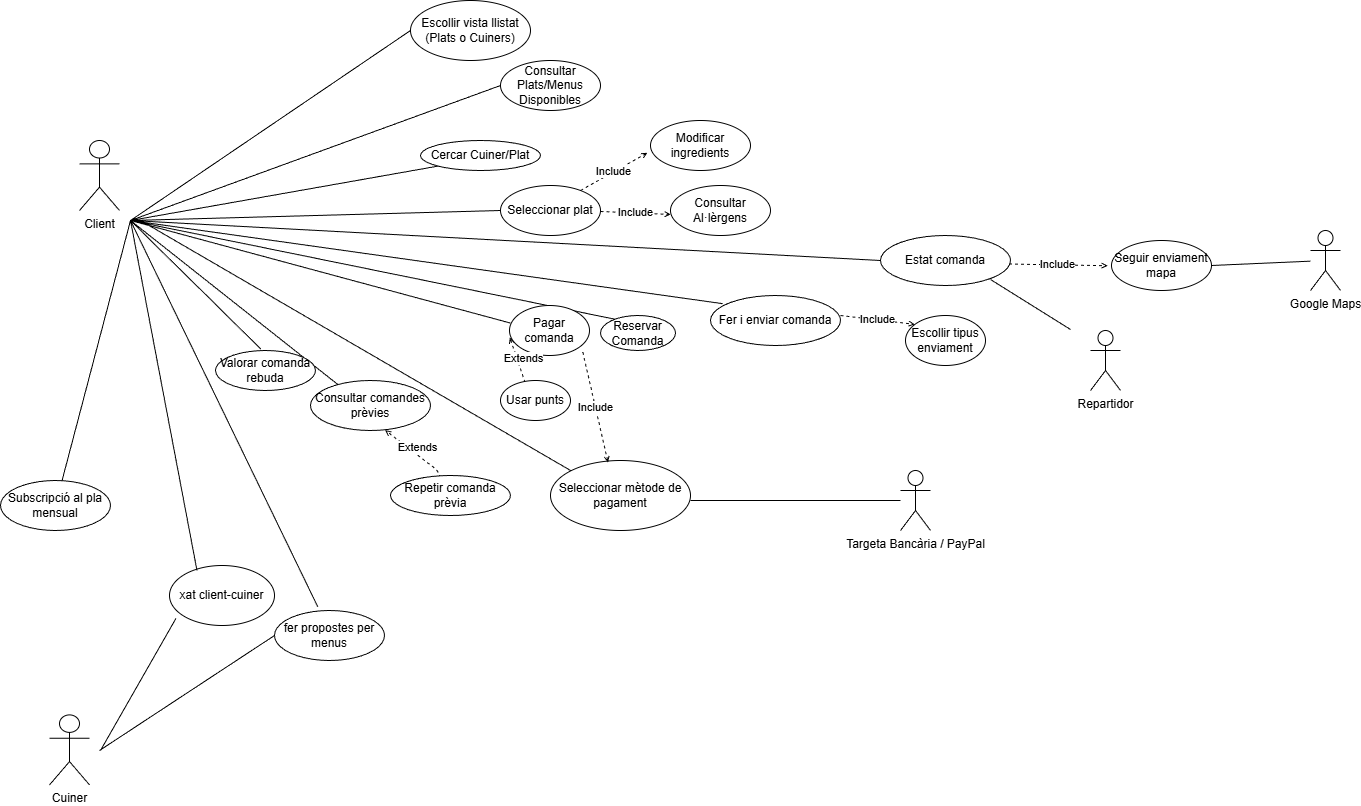

The diagram above was exported from draw.io. Its source (the exported page's mxGraphModel, read from the mxfile embedded in the PNG):
<mxGraphModel dx="997" dy="1185" grid="1" gridSize="10" guides="1" tooltips="1" connect="1" arrows="1" fold="1" page="1" pageScale="1" pageWidth="827" pageHeight="1169" math="0" shadow="0">
  <root>
    <mxCell id="0" />
    <mxCell id="1" parent="0" />
    <mxCell id="8a-UXECQu2HeB75noeLo-1" parent="1" style="shape=umlActor;verticalLabelPosition=bottom;verticalAlign=top;html=1;" value="Cuiner" vertex="1">
      <mxGeometry height="70" width="40" x="889" y="1554.4" as="geometry" />
    </mxCell>
    <mxCell id="8a-UXECQu2HeB75noeLo-6" edge="1" parent="1" source="8a-UXECQu2HeB75noeLo-7" style="endArrow=none;html=1;rounded=0;exitX=0;exitY=0.5;exitDx=0;exitDy=0;" value="">
      <mxGeometry height="50" relative="1" width="50" as="geometry">
        <mxPoint x="1149" y="1840" as="sourcePoint" />
        <mxPoint x="939" y="1590" as="targetPoint" />
      </mxGeometry>
    </mxCell>
    <mxCell id="8a-UXECQu2HeB75noeLo-7" parent="1" style="ellipse;whiteSpace=wrap;html=1;" value="&lt;div&gt;fer propostes per menus&lt;/div&gt;" vertex="1">
      <mxGeometry height="50" width="110" x="1114" y="1450" as="geometry" />
    </mxCell>
    <mxCell id="8a-UXECQu2HeB75noeLo-10" parent="1" style="shape=umlActor;verticalLabelPosition=bottom;verticalAlign=top;html=1;direction=east;" value="Client" vertex="1">
      <mxGeometry height="70" width="40" x="919" y="980" as="geometry" />
    </mxCell>
    <mxCell id="8a-UXECQu2HeB75noeLo-11" parent="1" style="shape=umlActor;verticalLabelPosition=bottom;verticalAlign=top;html=1;" value="Targeta Bancària / PayPal" vertex="1">
      <mxGeometry height="60" width="30" x="1740" y="1310" as="geometry" />
    </mxCell>
    <mxCell id="8a-UXECQu2HeB75noeLo-13" parent="1" style="ellipse;whiteSpace=wrap;html=1;direction=east;" value="Consultar Plats/Menus Disponibles" vertex="1">
      <mxGeometry height="50" width="100" x="1340" y="900" as="geometry" />
    </mxCell>
    <mxCell id="8a-UXECQu2HeB75noeLo-14" edge="1" parent="1" style="endArrow=none;html=1;rounded=0;entryX=0;entryY=0.5;entryDx=0;entryDy=0;exitX=0;exitY=0.5;exitDx=0;exitDy=0;" target="8a-UXECQu2HeB75noeLo-13" value="">
      <mxGeometry height="50" relative="1" width="50" as="geometry">
        <mxPoint x="970" y="1060" as="sourcePoint" />
        <mxPoint x="1030" y="960" as="targetPoint" />
      </mxGeometry>
    </mxCell>
    <mxCell id="8a-UXECQu2HeB75noeLo-15" parent="1" style="ellipse;whiteSpace=wrap;html=1;direction=east;" value="Seleccionar plat" vertex="1">
      <mxGeometry height="50" width="100" x="1340" y="1025" as="geometry" />
    </mxCell>
    <mxCell id="8a-UXECQu2HeB75noeLo-16" parent="1" style="ellipse;whiteSpace=wrap;html=1;direction=east;" value="Modificar ingredients" vertex="1">
      <mxGeometry height="50" width="100" x="1490" y="960" as="geometry" />
    </mxCell>
    <mxCell id="8a-UXECQu2HeB75noeLo-17" parent="1" style="ellipse;whiteSpace=wrap;html=1;direction=east;" value="Consultar Al·lèrgens" vertex="1">
      <mxGeometry height="50" width="100" x="1510" y="1025" as="geometry" />
    </mxCell>
    <mxCell id="8a-UXECQu2HeB75noeLo-18" edge="1" parent="1" style="endArrow=none;html=1;rounded=0;entryX=0;entryY=0.5;entryDx=0;entryDy=0;exitX=0;exitY=0.5;exitDx=0;exitDy=0;" target="8a-UXECQu2HeB75noeLo-20" value="">
      <mxGeometry height="50" relative="1" width="50" as="geometry">
        <Array as="points" />
        <mxPoint x="970" y="1060" as="sourcePoint" />
        <mxPoint x="1160" y="1120" as="targetPoint" />
      </mxGeometry>
    </mxCell>
    <mxCell id="8a-UXECQu2HeB75noeLo-19" parent="1" style="ellipse;whiteSpace=wrap;html=1;direction=east;" value="Cercar Cuiner/Plat" vertex="1">
      <mxGeometry height="30" width="120" x="1260" y="980" as="geometry" />
    </mxCell>
    <mxCell id="8a-UXECQu2HeB75noeLo-20" parent="1" style="ellipse;whiteSpace=wrap;html=1;direction=east;" value="Escollir vista llistat&lt;div&gt;(Plats o Cuiners)&lt;/div&gt;" vertex="1">
      <mxGeometry height="60" width="120" x="1250" y="840" as="geometry" />
    </mxCell>
    <mxCell id="8a-UXECQu2HeB75noeLo-21" edge="1" parent="1" style="endArrow=none;html=1;rounded=0;entryX=0;entryY=1;entryDx=0;entryDy=0;exitX=0;exitY=1;exitDx=0;exitDy=0;" target="8a-UXECQu2HeB75noeLo-19" value="">
      <mxGeometry height="50" relative="1" width="50" as="geometry">
        <mxPoint x="970" y="1060" as="sourcePoint" />
        <mxPoint x="910" y="790" as="targetPoint" />
      </mxGeometry>
    </mxCell>
    <mxCell id="8a-UXECQu2HeB75noeLo-22" parent="1" style="ellipse;whiteSpace=wrap;html=1;direction=east;" value="Fer i enviar comanda" vertex="1">
      <mxGeometry height="50" width="130" x="1550" y="1135" as="geometry" />
    </mxCell>
    <mxCell id="8a-UXECQu2HeB75noeLo-23" edge="1" parent="1" style="endArrow=none;html=1;rounded=0;entryX=0.093;entryY=0.163;entryDx=0;entryDy=0;entryPerimeter=0;exitX=0.093;exitY=0.163;exitDx=0;exitDy=0;exitPerimeter=0;" target="8a-UXECQu2HeB75noeLo-22" value="">
      <mxGeometry height="50" relative="1" width="50" as="geometry">
        <mxPoint x="970" y="1060" as="sourcePoint" />
        <mxPoint x="1176.04" y="1139.9" as="targetPoint" />
      </mxGeometry>
    </mxCell>
    <mxCell id="8a-UXECQu2HeB75noeLo-24" parent="1" style="ellipse;whiteSpace=wrap;html=1;direction=east;" value="Reservar Comanda" vertex="1">
      <mxGeometry height="35" width="75" x="1440" y="1155" as="geometry" />
    </mxCell>
    <mxCell id="8a-UXECQu2HeB75noeLo-25" edge="1" parent="1" style="endArrow=none;html=1;rounded=0;entryX=0.193;entryY=0.106;entryDx=0;entryDy=0;entryPerimeter=0;exitX=0.193;exitY=0.106;exitDx=0;exitDy=0;exitPerimeter=0;" target="8a-UXECQu2HeB75noeLo-24" value="">
      <mxGeometry height="50" relative="1" width="50" as="geometry">
        <mxPoint x="970" y="1060" as="sourcePoint" />
        <mxPoint x="1110" y="1160" as="targetPoint" />
      </mxGeometry>
    </mxCell>
    <mxCell id="8a-UXECQu2HeB75noeLo-26" parent="1" style="ellipse;whiteSpace=wrap;html=1;direction=east;" value="Seguir enviament mapa" vertex="1">
      <mxGeometry height="50" width="100" x="1951" y="1080" as="geometry" />
    </mxCell>
    <mxCell id="8a-UXECQu2HeB75noeLo-28" parent="1" style="ellipse;whiteSpace=wrap;html=1;direction=east;" value="Escollir tipus enviament" vertex="1">
      <mxGeometry height="50" width="80" x="1745" y="1155" as="geometry" />
    </mxCell>
    <mxCell id="8a-UXECQu2HeB75noeLo-29" edge="1" parent="1" style="endArrow=open;endSize=4;endFill=0;html=1;rounded=0;exitX=0.116;exitY=0.177;exitDx=0;exitDy=0;entryX=0.116;entryY=0.177;entryDx=0;entryDy=0;entryPerimeter=0;exitPerimeter=0;strokeColor=default;align=center;verticalAlign=middle;fontFamily=Helvetica;fontSize=11;fontColor=default;labelBackgroundColor=default;dashed=1;" target="8a-UXECQu2HeB75noeLo-28" value="Include">
      <mxGeometry relative="1" width="160" as="geometry">
        <mxPoint x="1680" y="1155" as="sourcePoint" />
        <mxPoint x="1675" y="1100" as="targetPoint" />
      </mxGeometry>
    </mxCell>
    <mxCell id="8a-UXECQu2HeB75noeLo-30" parent="1" style="ellipse;whiteSpace=wrap;html=1;direction=east;" value="Pagar comanda" vertex="1">
      <mxGeometry height="50" width="80" x="1349" y="1145" as="geometry" />
    </mxCell>
    <mxCell id="8a-UXECQu2HeB75noeLo-31" parent="1" style="ellipse;whiteSpace=wrap;html=1;" value="Seleccionar mètode de pagament" vertex="1">
      <mxGeometry height="70" width="140" x="1390" y="1300" as="geometry" />
    </mxCell>
    <mxCell id="8a-UXECQu2HeB75noeLo-32" edge="1" parent="1" style="endArrow=none;html=1;rounded=0;entryX=0;entryY=0;entryDx=0;entryDy=0;exitX=0;exitY=0;exitDx=0;exitDy=0;" target="8a-UXECQu2HeB75noeLo-31" value="">
      <mxGeometry height="50" relative="1" width="50" as="geometry">
        <mxPoint x="980" y="1060" as="sourcePoint" />
        <mxPoint x="1400" y="1299.9999999999998" as="targetPoint" />
      </mxGeometry>
    </mxCell>
    <mxCell id="8a-UXECQu2HeB75noeLo-33" edge="1" parent="1" source="8a-UXECQu2HeB75noeLo-30" style="endArrow=open;endSize=4;endFill=0;html=1;rounded=0;exitX=0.916;exitY=0.93;exitDx=0;exitDy=0;exitPerimeter=0;entryX=0.411;entryY=0.028;entryDx=0;entryDy=0;entryPerimeter=0;strokeColor=default;align=center;verticalAlign=middle;fontFamily=Helvetica;fontSize=11;fontColor=default;labelBackgroundColor=default;dashed=1;" target="8a-UXECQu2HeB75noeLo-31" value="Include">
      <mxGeometry relative="1" width="160" as="geometry">
        <Array as="points" />
        <mxPoint x="1480" y="1260" as="sourcePoint" />
        <mxPoint x="1450" y="1300" as="targetPoint" />
      </mxGeometry>
    </mxCell>
    <mxCell id="8a-UXECQu2HeB75noeLo-34" edge="1" parent="1" style="endArrow=none;html=1;rounded=0;" target="8a-UXECQu2HeB75noeLo-11" value="">
      <mxGeometry height="50" relative="1" width="50" as="geometry">
        <mxPoint x="1530" y="1340" as="sourcePoint" />
        <mxPoint x="1410" y="1280" as="targetPoint" />
      </mxGeometry>
    </mxCell>
    <mxCell id="8a-UXECQu2HeB75noeLo-35" parent="1" style="ellipse;whiteSpace=wrap;html=1;direction=east;" value="Consultar comandes prèvies" vertex="1">
      <mxGeometry height="50" width="120" x="1150" y="1220" as="geometry" />
    </mxCell>
    <mxCell id="8a-UXECQu2HeB75noeLo-36" edge="1" parent="1" style="endArrow=none;html=1;rounded=0;entryX=0.233;entryY=0.09;entryDx=0;entryDy=0;entryPerimeter=0;exitX=0.233;exitY=0.09;exitDx=0;exitDy=0;exitPerimeter=0;" target="8a-UXECQu2HeB75noeLo-35" value="">
      <mxGeometry height="50" relative="1" width="50" as="geometry">
        <mxPoint x="970" y="1060" as="sourcePoint" />
        <mxPoint x="1010" y="1220" as="targetPoint" />
      </mxGeometry>
    </mxCell>
    <mxCell id="8a-UXECQu2HeB75noeLo-37" edge="1" parent="1" style="endArrow=none;html=1;rounded=0;entryX=0;entryY=0.5;entryDx=0;entryDy=0;exitX=0;exitY=0.5;exitDx=0;exitDy=0;" target="8a-UXECQu2HeB75noeLo-15" value="">
      <mxGeometry height="50" relative="1" width="50" as="geometry">
        <mxPoint x="970" y="1060" as="sourcePoint" />
        <mxPoint x="1060" y="1000" as="targetPoint" />
      </mxGeometry>
    </mxCell>
    <mxCell id="8a-UXECQu2HeB75noeLo-38" edge="1" parent="1" source="8a-UXECQu2HeB75noeLo-39" style="endArrow=open;endSize=4;endFill=0;html=1;rounded=0;exitX=0.421;exitY=0.054;exitDx=0;exitDy=0;exitPerimeter=0;entryX=0.622;entryY=0.994;entryDx=0;entryDy=0;entryPerimeter=0;strokeColor=default;align=center;verticalAlign=middle;fontFamily=Helvetica;fontSize=11;fontColor=default;labelBackgroundColor=default;dashed=1;" target="8a-UXECQu2HeB75noeLo-35" value="Extends">
      <mxGeometry relative="1" width="160" x="0.015" y="-6" as="geometry">
        <mxPoint as="offset" />
        <Array as="points">
          <mxPoint x="1276" y="1309.1399999999999" />
        </Array>
        <mxPoint x="1276" y="1310" as="sourcePoint" />
        <mxPoint x="1250" y="1269.1399999999999" as="targetPoint" />
      </mxGeometry>
    </mxCell>
    <mxCell id="8a-UXECQu2HeB75noeLo-39" parent="1" style="ellipse;whiteSpace=wrap;html=1;" value="Repetir comanda prèvia" vertex="1">
      <mxGeometry height="40" width="120" x="1230" y="1315" as="geometry" />
    </mxCell>
    <mxCell id="8a-UXECQu2HeB75noeLo-40" parent="1" style="ellipse;whiteSpace=wrap;html=1;direction=east;" value="Valorar comanda rebuda" vertex="1">
      <mxGeometry height="40" width="100" x="1055" y="1190" as="geometry" />
    </mxCell>
    <mxCell id="8a-UXECQu2HeB75noeLo-41" edge="1" parent="1" source="8a-UXECQu2HeB75noeLo-40" style="endArrow=none;html=1;rounded=0;exitX=0.454;exitY=-0.035;exitDx=0;exitDy=0;exitPerimeter=0;entryX=0.454;entryY=-0.035;entryDx=0;entryDy=0;entryPerimeter=0;" value="">
      <mxGeometry height="50" relative="1" width="50" as="geometry">
        <mxPoint x="970" y="1230" as="sourcePoint" />
        <mxPoint x="970" y="1060" as="targetPoint" />
      </mxGeometry>
    </mxCell>
    <mxCell id="8a-UXECQu2HeB75noeLo-42" parent="1" style="ellipse;whiteSpace=wrap;html=1;" value="Subscripció al pla mensual" vertex="1">
      <mxGeometry height="50" width="110" x="840" y="1320" as="geometry" />
    </mxCell>
    <mxCell id="8a-UXECQu2HeB75noeLo-44" edge="1" parent="1" source="8a-UXECQu2HeB75noeLo-42" style="endArrow=none;html=1;rounded=0;" value="">
      <mxGeometry height="50" relative="1" width="50" as="geometry">
        <mxPoint x="960" y="1202.5" as="sourcePoint" />
        <mxPoint x="970" y="1060" as="targetPoint" />
      </mxGeometry>
    </mxCell>
    <mxCell id="8a-UXECQu2HeB75noeLo-46" edge="1" parent="1" source="8a-UXECQu2HeB75noeLo-7" style="endArrow=none;html=1;rounded=0;exitX=0.393;exitY=-0.076;exitDx=0;exitDy=0;exitPerimeter=0;" value="">
      <mxGeometry height="50" relative="1" width="50" as="geometry">
        <mxPoint x="1030" y="1220" as="sourcePoint" />
        <mxPoint x="970" y="1060" as="targetPoint" />
      </mxGeometry>
    </mxCell>
    <mxCell id="8a-UXECQu2HeB75noeLo-49" edge="1" parent="1" style="endArrow=none;html=1;rounded=0;entryX=0.011;entryY=0.351;entryDx=0;entryDy=0;entryPerimeter=0;" target="8a-UXECQu2HeB75noeLo-30" value="">
      <mxGeometry height="50" relative="1" width="50" as="geometry">
        <mxPoint x="970" y="1060" as="sourcePoint" />
        <mxPoint x="1029" y="985" as="targetPoint" />
      </mxGeometry>
    </mxCell>
    <mxCell id="8a-UXECQu2HeB75noeLo-50" edge="1" parent="1" style="endArrow=open;endSize=4;endFill=0;html=1;rounded=0;exitX=0.116;exitY=0.177;exitDx=0;exitDy=0;entryX=0.002;entryY=0.579;entryDx=0;entryDy=0;entryPerimeter=0;exitPerimeter=0;strokeColor=default;align=center;verticalAlign=middle;fontFamily=Helvetica;fontSize=11;fontColor=default;labelBackgroundColor=default;dashed=1;" target="8a-UXECQu2HeB75noeLo-17" value="Include">
      <mxGeometry relative="1" width="160" as="geometry">
        <mxPoint x="1440" y="1051" as="sourcePoint" />
        <mxPoint x="1484" y="1080" as="targetPoint" />
      </mxGeometry>
    </mxCell>
    <mxCell id="8a-UXECQu2HeB75noeLo-51" edge="1" parent="1" style="endArrow=open;endSize=4;endFill=0;html=1;rounded=0;exitX=0.116;exitY=0.177;exitDx=0;exitDy=0;entryX=-0.031;entryY=0.647;entryDx=0;entryDy=0;entryPerimeter=0;exitPerimeter=0;strokeColor=default;align=center;verticalAlign=middle;fontFamily=Helvetica;fontSize=11;fontColor=default;labelBackgroundColor=default;dashed=1;" target="8a-UXECQu2HeB75noeLo-16" value="Include">
      <mxGeometry relative="1" width="160" as="geometry">
        <mxPoint x="1420" y="1030" as="sourcePoint" />
        <mxPoint x="1464" y="1059" as="targetPoint" />
      </mxGeometry>
    </mxCell>
    <mxCell id="8a-UXECQu2HeB75noeLo-52" parent="1" style="ellipse;whiteSpace=wrap;html=1;direction=east;" value="Estat comanda" vertex="1">
      <mxGeometry height="50" width="130" x="1720" y="1075" as="geometry" />
    </mxCell>
    <mxCell id="8a-UXECQu2HeB75noeLo-53" edge="1" parent="1" style="endArrow=none;html=1;rounded=0;entryX=0;entryY=0.5;entryDx=0;entryDy=0;" target="8a-UXECQu2HeB75noeLo-52" value="">
      <mxGeometry height="50" relative="1" width="50" as="geometry">
        <mxPoint x="970" y="1060" as="sourcePoint" />
        <mxPoint x="1020" y="1010" as="targetPoint" />
      </mxGeometry>
    </mxCell>
    <mxCell id="8a-UXECQu2HeB75noeLo-54" edge="1" parent="1" style="endArrow=open;endSize=4;endFill=0;html=1;rounded=0;exitX=0.116;exitY=0.177;exitDx=0;exitDy=0;entryX=-0.039;entryY=0.505;entryDx=0;entryDy=0;entryPerimeter=0;exitPerimeter=0;strokeColor=default;align=center;verticalAlign=middle;fontFamily=Helvetica;fontSize=11;fontColor=default;labelBackgroundColor=default;dashed=1;" target="8a-UXECQu2HeB75noeLo-26" value="Include">
      <mxGeometry relative="1" width="160" as="geometry">
        <mxPoint x="1848.5" y="1103.5" as="sourcePoint" />
        <mxPoint x="1918.5" y="1106.5" as="targetPoint" />
      </mxGeometry>
    </mxCell>
    <mxCell id="8a-UXECQu2HeB75noeLo-55" parent="1" style="ellipse;whiteSpace=wrap;html=1;" value="xat client-cuiner" vertex="1">
      <mxGeometry height="60" width="105" x="1009" y="1405" as="geometry" />
    </mxCell>
    <mxCell id="8a-UXECQu2HeB75noeLo-56" edge="1" parent="1" style="endArrow=none;html=1;rounded=0;entryX=0.061;entryY=0.883;entryDx=0;entryDy=0;entryPerimeter=0;" target="8a-UXECQu2HeB75noeLo-55" value="">
      <mxGeometry height="50" relative="1" width="50" as="geometry">
        <mxPoint x="940" y="1590" as="sourcePoint" />
        <mxPoint x="990" y="1535" as="targetPoint" />
      </mxGeometry>
    </mxCell>
    <mxCell id="8a-UXECQu2HeB75noeLo-57" edge="1" parent="1" style="endArrow=none;html=1;rounded=0;" value="">
      <mxGeometry height="50" relative="1" width="50" as="geometry">
        <mxPoint x="1036.5" y="1410" as="sourcePoint" />
        <mxPoint x="970" y="1060" as="targetPoint" />
      </mxGeometry>
    </mxCell>
    <mxCell id="ACkATNB3LVbLU8WNnmZX-1" edge="1" parent="1" source="ACkATNB3LVbLU8WNnmZX-2" style="endArrow=open;endSize=4;endFill=0;html=1;rounded=0;entryX=0.004;entryY=0.64;entryDx=0;entryDy=0;entryPerimeter=0;strokeColor=default;align=center;verticalAlign=middle;fontFamily=Helvetica;fontSize=11;fontColor=default;labelBackgroundColor=default;dashed=1;exitX=0.352;exitY=0.055;exitDx=0;exitDy=0;exitPerimeter=0;" target="8a-UXECQu2HeB75noeLo-30" value="Extends">
      <mxGeometry relative="1" width="160" x="0.015" y="-6" as="geometry">
        <mxPoint as="offset" />
        <Array as="points" />
        <mxPoint x="1335" y="1240" as="sourcePoint" />
        <mxPoint x="1284" y="1205" as="targetPoint" />
      </mxGeometry>
    </mxCell>
    <mxCell id="ACkATNB3LVbLU8WNnmZX-2" parent="1" style="ellipse;whiteSpace=wrap;html=1;" value="Usar punts" vertex="1">
      <mxGeometry height="40" width="70" x="1340" y="1220" as="geometry" />
    </mxCell>
    <mxCell id="ACkATNB3LVbLU8WNnmZX-4" edge="1" parent="1" style="endArrow=none;html=1;rounded=0;" target="8a-UXECQu2HeB75noeLo-12" value="">
      <mxGeometry height="50" relative="1" width="50" as="geometry">
        <mxPoint x="2051" y="1105" as="sourcePoint" />
        <mxPoint x="2261" y="1105" as="targetPoint" />
      </mxGeometry>
    </mxCell>
    <mxCell id="8a-UXECQu2HeB75noeLo-12" parent="1" style="shape=umlActor;verticalLabelPosition=bottom;verticalAlign=top;html=1;direction=east;" value="Google Maps" vertex="1">
      <mxGeometry height="60" width="30" x="2150" y="1070" as="geometry" />
    </mxCell>
    <mxCell id="ACkATNB3LVbLU8WNnmZX-5" parent="1" style="shape=umlActor;verticalLabelPosition=bottom;verticalAlign=top;html=1;outlineConnect=0;" value="Repartidor" vertex="1">
      <mxGeometry height="60" width="30" x="1930" y="1170" as="geometry" />
    </mxCell>
    <mxCell id="ACkATNB3LVbLU8WNnmZX-6" edge="1" parent="1" style="endArrow=none;html=1;rounded=0;" value="">
      <mxGeometry height="50" relative="1" width="50" as="geometry">
        <mxPoint x="1910" y="1169" as="sourcePoint" />
        <mxPoint x="1830" y="1119" as="targetPoint" />
      </mxGeometry>
    </mxCell>
  </root>
</mxGraphModel>